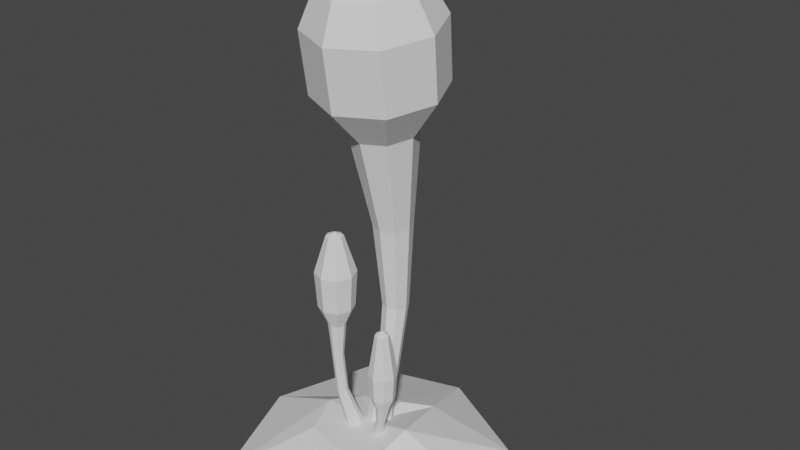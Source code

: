 # Source: blend.blend  (saved by Blender 2.91.10; exported with 4.5.12 LTS)
import bpy
from mathutils import Matrix  # noqa: F401  (used for matrix-valued properties, if any)

bpy.ops.wm.read_factory_settings(use_empty=True)
scene = bpy.context.scene
scene.name = 'Scene'

# ---- collections
col_x = bpy.data.collections.new('гриб'); scene.collection.children.link(col_x)

# ---- materials (node trees are filled in below, after node groups)
mat_x = bpy.data.materials.new('общий_материал')

# ---- material node trees

# ---- world
world_world = bpy.data.worlds.new('World'); scene.world = world_world
world_world.use_nodes = True; world_world.node_tree.nodes.clear()
_N = world_world.node_tree.nodes; _L = world_world.node_tree.links
n0 = _N.new('ShaderNodeOutputWorld'); n0.name = 'World Output'; n0.location = (300, 300)
n1 = _N.new('ShaderNodeBackground'); n1.name = 'Background'; n1.location = (10, 300)
n1.inputs[0].default_value = (0.05088, 0.05088, 0.05088, 1.0)
_L.new(n1.outputs[0], n0.inputs[0])
n0.is_active_output = True
world_world.color = (0.05088, 0.05088, 0.05088)
world_world.use_sun_shadow = False
world_world.sun_shadow_jitter_overblur = 0.0

# ---- meshes
me_cube_002 = bpy.data.meshes.new('Cube.002')
me_cube_002.from_pydata([(-3.917e-08, 0.1909, 1.253), (-3.615e-08, 0.1853, 0.8816), (0.01217, 0.5074, -0.01851), (0.01918, 0.1369, 0.1229), (0.3997, 0.3053, -0.01851), (0.1111, 0.215, 0.1014), (0.4483, 0.03962, -0.01852), (0.1707, -0.02577, 0.1631), (0.3148, -0.342, -0.01852), (0.1476, -0.1491, 0.1105), (0.01519, -0.5156, -0.01851), (-0.0009487, -0.2062, 0.1022), (-0.3303, -0.4417, -0.01851), (-0.1495, -0.1586, 0.09882), (-0.5003, 0.001246, -0.01851), (-0.2097, -0.0108, 0.1104), (-0.3676, 0.3878, -0.01851), (-0.1498, 0.1088, 0.08748), (0.05055, 0.1644, 0.8803), (0.08594, 0.1555, 1.249), (0.07149, 0.1139, 0.8772), (0.1215, 0.07014, 1.239), (0.05055, 0.06348, 0.874), (0.08594, -0.01522, 1.229), (-4.239e-08, 0.04258, 0.8728), (-4.978e-08, -0.05058, 1.225), (-0.05055, 0.06348, 0.874), (-0.08594, -0.01522, 1.229), (-0.07149, 0.1139, 0.8772), (-0.1215, 0.07014, 1.239), (-0.05055, 0.1644, 0.8803), (-0.08594, 0.1555, 1.249), (-0.168, -0.1403, 1.591), (-7.481e-08, -0.2094, 1.583), (0.2376, 0.02656, 1.61), (0.168, 0.1934, 1.63), (0.168, -0.1403, 1.591), (-5.406e-08, 0.2625, 1.638), (-0.2376, 0.02656, 1.61), (-0.168, 0.1934, 1.63), (-0.08141, -0.07664, 1.791), (-6.43e-08, -0.1101, 1.787), (0.1151, 0.004216, 1.801), (0.08141, 0.08508, 1.81), (0.08141, -0.07664, 1.791), (-5.425e-08, 0.1186, 1.814), (-0.1151, 0.004216, 1.801), (-0.08141, 0.08508, 1.81), (-5.345e-08, -0.0008953, 1.844), (-0.04799, 0.1263, 0.5524), (-0.03394, 0.09241, 0.5524), (-4.344e-08, 0.07835, 0.5524), (0.03394, 0.09241, 0.5524), (0.04799, 0.1263, 0.5524), (0.03394, 0.1603, 0.5524), (-3.926e-08, 0.1743, 0.5524), (-0.03394, 0.1603, 0.5524), (-0.03806, 0.08123, 0.279), (-0.02691, 0.05541, 0.2866), (-4.39e-08, 0.04472, 0.2897), (0.02691, 0.05541, 0.2866), (0.03806, 0.08123, 0.279), (0.02691, 0.1071, 0.2714), (-4.059e-08, 0.1178, 0.2682), (-0.02691, 0.1071, 0.2714), (-0.05551, 0.02485, 0.06019), (-0.03958, -0.005406, 0.08392), (-0.001128, -0.01794, 0.09375), (0.03732, -0.005406, 0.08392), (0.05325, 0.02485, 0.06019), (0.03732, 0.0551, 0.03646), (-0.001128, 0.06763, 0.02663), (-0.03958, 0.0551, 0.03646), (0.08073, -0.07353, 0.2624), (0.08859, -0.09251, 0.2624), (0.1076, -0.1004, 0.2624), (0.1265, -0.09251, 0.2624), (0.1344, -0.07353, 0.2624), (0.1265, -0.05455, 0.2624), (0.1076, -0.04669, 0.2624), (0.08859, -0.05455, 0.2624), (0.0731, -0.06313, 0.1856), (0.07737, -0.07441, 0.1826), (0.08831, -0.07895, 0.1789), (0.0995, -0.07409, 0.1765), (0.1044, -0.06268, 0.177), (0.1001, -0.0514, 0.18), (0.08918, -0.04686, 0.1837), (0.07799, -0.05172, 0.1861), (0.06234, -0.07353, 0.3057), (0.07559, -0.1055, 0.3057), (0.1076, -0.1188, 0.3057), (0.1395, -0.1055, 0.3057), (0.1528, -0.07353, 0.3057), (0.1395, -0.04155, 0.3057), (0.1076, -0.0283, 0.3057), (0.07559, -0.04155, 0.3057), (0.05626, -0.07353, 0.3994), (0.07129, -0.1098, 0.3994), (0.1076, -0.1248, 0.3994), (0.1439, -0.1098, 0.3994), (0.1589, -0.07353, 0.3994), (0.1439, -0.03725, 0.3994), (0.1076, -0.02222, 0.3994), (0.07129, -0.03725, 0.3994), (0.08185, -0.07353, 0.5601), (0.08938, -0.09172, 0.5601), (0.1076, -0.09925, 0.5601), (0.1258, -0.09172, 0.5601), (0.1333, -0.07353, 0.5601), (0.1258, -0.05534, 0.5601), (0.1076, -0.04781, 0.5601), (0.08938, -0.05534, 0.5601), (0.1076, -0.07353, 0.5771), (-0.09159, -0.05127, 0.5336), (-0.06868, -0.06076, 0.5336), (-0.0592, -0.08366, 0.5336), (-0.06868, -0.1066, 0.5336), (-0.09159, -0.1161, 0.5336), (-0.1145, -0.1066, 0.5336), (-0.124, -0.08366, 0.5336), (-0.1145, -0.06076, 0.5336), (-0.1128, -0.08366, 0.4072), (-0.1066, -0.09868, 0.4072), (-0.09159, -0.1049, 0.4072), (-0.07658, -0.09868, 0.4072), (-0.07036, -0.08366, 0.4072), (-0.07658, -0.06865, 0.4072), (-0.09159, -0.06243, 0.4072), (-0.1066, -0.06865, 0.4072), (-0.1571, -0.08366, 0.6051), (-0.1379, -0.13, 0.6051), (-0.09159, -0.1491, 0.6051), (-0.04529, -0.13, 0.6051), (-0.02611, -0.08366, 0.6051), (-0.04529, -0.03736, 0.6051), (-0.09159, -0.01818, 0.6051), (-0.1379, -0.03736, 0.6051), (-0.1659, -0.08366, 0.7406), (-0.1441, -0.1362, 0.7406), (-0.09159, -0.158, 0.7406), (-0.03906, -0.1362, 0.7406), (-0.0173, -0.08366, 0.7406), (-0.03906, -0.03113, 0.7406), (-0.09159, -0.009373, 0.7406), (-0.1441, -0.03113, 0.7406), (-0.1226, -0.08366, 0.8793), (-0.1135, -0.1056, 0.8793), (-0.09159, -0.1147, 0.8793), (-0.06964, -0.1056, 0.8793), (-0.06055, -0.08366, 0.8793), (-0.06964, -0.06171, 0.8793), (-0.09159, -0.05262, 0.8793), (-0.1135, -0.06171, 0.8793), (-0.09159, -0.08366, 0.8931), (-0.1089, -0.06918, 0.2448), (-0.1027, -0.08407, 0.2429), (-0.0877, -0.0903, 0.2426), (-0.0727, -0.08423, 0.2442), (-0.0665, -0.0694, 0.2466), (-0.07273, -0.05452, 0.2486), (-0.08774, -0.04829, 0.2488), (-0.1027, -0.05436, 0.2473), (-0.08378, -0.03564, 0.07407), (-0.07336, -0.06049, 0.07118), (-0.04851, -0.07116, 0.0729), (-0.0238, -0.06141, 0.07823), (-0.01369, -0.03696, 0.08405), (-0.02411, -0.01211, 0.08694), (-0.04896, -0.001436, 0.08522), (-0.07367, -0.01118, 0.07989), (0.02608, -0.04189, 0.09977), (0.03228, -0.0597, 0.09312), (0.04907, -0.0666, 0.08473), (0.06661, -0.05854, 0.0795), (0.07463, -0.04025, 0.08051), (0.06842, -0.02244, 0.08716), (0.05164, -0.01554, 0.09555), (0.03409, -0.0236, 0.1008), (-0.007658, -0.01123, 0.1073), (0.1262, -0.1126, 1.714), (0.1784, 0.01271, 1.728), (0.1262, 0.138, 1.743), (-0.1784, 0.01271, 1.728), (-0.1262, -0.1126, 1.714), (-5.336e-08, 0.1899, 1.749), (-0.1262, 0.138, 1.743), (-6.895e-08, -0.1645, 1.708), (-0.2315, 0.05289, 1.386), (-0.1637, 0.2154, 1.405), (0.2315, 0.05289, 1.386), (0.1637, -0.1097, 1.367), (-6.765e-08, -0.177, 1.359), (-4.745e-08, 0.2828, 1.413), (-0.1637, -0.1097, 1.367), (0.1637, 0.2154, 1.405)], [], [(193, 189, 39, 37), (189, 188, 38, 39), (2, 3, 5, 4), (194, 192, 33, 32), (26, 27, 29, 28), (4, 5, 7, 6), (191, 190, 34, 36), (24, 25, 27, 26), (6, 7, 9, 8), (185, 186, 47, 45), (22, 23, 25, 24), (8, 9, 11, 10), (1, 18, 54, 55), (20, 21, 23, 22), (10, 11, 13, 12), (30, 31, 0, 1), (18, 19, 21, 20), (12, 13, 15, 14), (7, 5, 179), (1, 0, 19, 18), (14, 15, 17, 16), (192, 191, 36, 33), (28, 29, 31, 30), (16, 17, 3, 2), (30, 1, 55, 56), (190, 195, 35, 34), (188, 194, 32, 38), (195, 193, 37, 35), (44, 42, 48), (183, 184, 40, 46), (182, 185, 45, 43), (181, 182, 43, 42), (186, 183, 46, 47), (180, 181, 42, 44), (187, 180, 44, 41), (184, 187, 41, 40), (18, 20, 53, 54), (41, 44, 48), (40, 41, 48), (45, 47, 48), (46, 40, 48), (43, 45, 48), (42, 43, 48), (47, 46, 48), (24, 26, 50, 51), (28, 30, 56, 49), (22, 24, 51, 52), (20, 22, 52, 53), (26, 28, 49, 50), (51, 50, 58, 59), (52, 51, 59, 60), (50, 49, 57, 58), (56, 55, 63, 64), (53, 52, 60, 61), (54, 53, 61, 62), (55, 54, 62, 63), (49, 56, 64, 57), (59, 58, 66, 67), (60, 59, 67, 68), (57, 64, 72, 65), (63, 62, 70, 71), (61, 60, 68, 69), (62, 61, 69, 70), (64, 63, 71, 72), (58, 57, 65, 66), (75, 74, 82, 83), (76, 75, 83, 84), (73, 80, 88, 81), (79, 78, 86, 87), (77, 76, 84, 85), (78, 77, 85, 86), (80, 79, 87, 88), (74, 73, 81, 82), (76, 77, 93, 92), (77, 78, 94, 93), (79, 80, 96, 95), (73, 74, 90, 89), (74, 75, 91, 90), (75, 76, 92, 91), (80, 73, 89, 96), (78, 79, 95, 94), (92, 93, 101, 100), (93, 94, 102, 101), (95, 96, 104, 103), (89, 90, 98, 97), (90, 91, 99, 98), (91, 92, 100, 99), (96, 89, 97, 104), (94, 95, 103, 102), (104, 97, 105, 112), (102, 103, 111, 110), (100, 101, 109, 108), (101, 102, 110, 109), (103, 104, 112, 111), (97, 98, 106, 105), (98, 99, 107, 106), (99, 100, 108, 107), (106, 107, 113), (107, 108, 113), (112, 105, 113), (110, 111, 113), (108, 109, 113), (109, 110, 113), (111, 112, 113), (105, 106, 113), (118, 119, 123, 124), (117, 118, 124, 125), (120, 121, 129, 122), (114, 115, 127, 128), (116, 117, 125, 126), (115, 116, 126, 127), (121, 114, 128, 129), (119, 120, 122, 123), (117, 116, 134, 133), (116, 115, 135, 134), (114, 121, 137, 136), (120, 119, 131, 130), (119, 118, 132, 131), (118, 117, 133, 132), (121, 120, 130, 137), (115, 114, 136, 135), (133, 134, 142, 141), (134, 135, 143, 142), (136, 137, 145, 144), (130, 131, 139, 138), (131, 132, 140, 139), (132, 133, 141, 140), (137, 130, 138, 145), (135, 136, 144, 143), (145, 138, 146, 153), (143, 144, 152, 151), (141, 142, 150, 149), (142, 143, 151, 150), (144, 145, 153, 152), (138, 139, 147, 146), (139, 140, 148, 147), (140, 141, 149, 148), (147, 148, 154), (148, 149, 154), (153, 146, 154), (151, 152, 154), (149, 150, 154), (150, 151, 154), (152, 153, 154), (146, 147, 154), (129, 128, 161, 162), (126, 125, 158, 159), (127, 126, 159, 160), (128, 127, 160, 161), (122, 129, 162, 155), (125, 124, 157, 158), (124, 123, 156, 157), (123, 122, 155, 156), (162, 161, 169, 170), (160, 159, 167, 168), (161, 160, 168, 169), (155, 162, 170, 163), (158, 157, 165, 166), (157, 156, 164, 165), (159, 158, 166, 167), (156, 155, 163, 164), (82, 81, 171, 172), (83, 82, 172, 173), (84, 83, 173, 174), (81, 88, 178, 171), (87, 86, 176, 177), (85, 84, 174, 175), (86, 85, 175, 176), (88, 87, 177, 178), (35, 37, 185, 182), (15, 13, 179), (5, 3, 179), (9, 7, 179), (17, 15, 179), (11, 9, 179), (3, 17, 179), (13, 11, 179), (34, 35, 182, 181), (39, 38, 183, 186), (36, 34, 181, 180), (33, 36, 180, 187), (32, 33, 187, 184), (38, 32, 184, 183), (37, 39, 186, 185), (19, 0, 193, 195), (29, 27, 194, 188), (21, 19, 195, 190), (25, 23, 191, 192), (23, 21, 190, 191), (27, 25, 192, 194), (31, 29, 188, 189), (0, 31, 189, 193)])
_uv = me_cube_002.uv_layers.new(name='UVMap')
_uv.uv.foreach_set('vector', [0.7763, 0.7821, 0.837, 0.7821, 0.837, 0.8429, 0.7763, 0.8429, 0.7763, 0.7821, 0.837, 0.7821, 0.837, 0.8429, 0.7763, 0.8429, 0.288, 0.7841, 0.3487, 0.7841, 0.3487, 0.8448, 0.288, 0.8448, 0.7763, 0.7821, 0.837, 0.7821, 0.837, 0.8429, 0.7763, 0.8429, 0.663, 0.4052, 0.7237, 0.4052, 0.7237, 0.4659, 0.663, 0.4659, 0.288, 0.7841, 0.3487, 0.7841, 0.3487, 0.8448, 0.288, 0.8448, 0.7763, 0.7821, 0.837, 0.7821, 0.837, 0.8429, 0.7763, 0.8429, 0.663, 0.4052, 0.7237, 0.4052, 0.7237, 0.4659, 0.663, 0.4659, 0.288, 0.7841, 0.3487, 0.7841, 0.3487, 0.8448, 0.288, 0.8448, 0.7763, 0.7821, 0.837, 0.7821, 0.837, 0.8429, 0.7763, 0.8429, 0.663, 0.4052, 0.7237, 0.4052, 0.7237, 0.4659, 0.663, 0.4659, 0.288, 0.7841, 0.3487, 0.7841, 0.3487, 0.8448, 0.288, 0.8448, 0.663, 0.4052, 0.7237, 0.4052, 0.7237, 0.4659, 0.663, 0.4659, 0.663, 0.4052, 0.7237, 0.4052, 0.7237, 0.4659, 0.663, 0.4659, 0.288, 0.7841, 0.3487, 0.7841, 0.3487, 0.8448, 0.288, 0.8448, 0.663, 0.4052, 0.7237, 0.4052, 0.7237, 0.4659, 0.663, 0.4659, 0.663, 0.4052, 0.7237, 0.4052, 0.7237, 0.4659, 0.663, 0.4659, 0.288, 0.7841, 0.3487, 0.7841, 0.3487, 0.8448, 0.288, 0.8448, 0.288, 0.7841, 0.3487, 0.7841, 0.3487, 0.8448, 0.663, 0.4052, 0.7237, 0.4052, 0.7237, 0.4659, 0.663, 0.4659, 0.288, 0.7841, 0.3487, 0.7841, 0.3487, 0.8448, 0.288, 0.8448, 0.7763, 0.7821, 0.837, 0.7821, 0.837, 0.8429, 0.7763, 0.8429, 0.663, 0.4052, 0.7237, 0.4052, 0.7237, 0.4659, 0.663, 0.4659, 0.288, 0.7841, 0.3487, 0.7841, 0.3487, 0.8448, 0.288, 0.8448, 0.663, 0.4052, 0.7237, 0.4052, 0.7237, 0.4659, 0.663, 0.4659, 0.7763, 0.7821, 0.837, 0.7821, 0.837, 0.8429, 0.7763, 0.8429, 0.7763, 0.7821, 0.837, 0.7821, 0.837, 0.8429, 0.7763, 0.8429, 0.7763, 0.7821, 0.837, 0.7821, 0.837, 0.8429, 0.7763, 0.8429, 0.7763, 0.7821, 0.837, 0.7821, 0.837, 0.8429, 0.7763, 0.7821, 0.837, 0.7821, 0.837, 0.8429, 0.7763, 0.8429, 0.7763, 0.7821, 0.837, 0.7821, 0.837, 0.8429, 0.7763, 0.8429, 0.7763, 0.7821, 0.837, 0.7821, 0.837, 0.8429, 0.7763, 0.8429, 0.7763, 0.7821, 0.837, 0.7821, 0.837, 0.8429, 0.7763, 0.8429, 0.7763, 0.7821, 0.837, 0.7821, 0.837, 0.8429, 0.7763, 0.8429, 0.7763, 0.7821, 0.837, 0.7821, 0.837, 0.8429, 0.7763, 0.8429, 0.7763, 0.7821, 0.837, 0.7821, 0.837, 0.8429, 0.7763, 0.8429, 0.663, 0.4052, 0.7237, 0.4052, 0.7237, 0.4659, 0.663, 0.4659, 0.7763, 0.7821, 0.837, 0.7821, 0.837, 0.8429, 0.7763, 0.7821, 0.837, 0.7821, 0.837, 0.8429, 0.7763, 0.7821, 0.837, 0.7821, 0.837, 0.8429, 0.7763, 0.7821, 0.837, 0.7821, 0.837, 0.8429, 0.7763, 0.7821, 0.837, 0.7821, 0.837, 0.8429, 0.7763, 0.7821, 0.837, 0.7821, 0.837, 0.8429, 0.7763, 0.7821, 0.837, 0.7821, 0.837, 0.8429, 0.663, 0.4052, 0.7237, 0.4052, 0.7237, 0.4659, 0.663, 0.4659, 0.663, 0.4052, 0.7237, 0.4052, 0.7237, 0.4659, 0.663, 0.4659, 0.663, 0.4052, 0.7237, 0.4052, 0.7237, 0.4659, 0.663, 0.4659, 0.663, 0.4052, 0.7237, 0.4052, 0.7237, 0.4659, 0.663, 0.4659, 0.663, 0.4052, 0.7237, 0.4052, 0.7237, 0.4659, 0.663, 0.4659, 0.663, 0.4052, 0.7237, 0.4052, 0.7237, 0.4659, 0.663, 0.4659, 0.663, 0.4052, 0.7237, 0.4052, 0.7237, 0.4659, 0.663, 0.4659, 0.663, 0.4052, 0.7237, 0.4052, 0.7237, 0.4659, 0.663, 0.4659, 0.663, 0.4052, 0.7237, 0.4052, 0.7237, 0.4659, 0.663, 0.4659, 0.663, 0.4052, 0.7237, 0.4052, 0.7237, 0.4659, 0.663, 0.4659, 0.663, 0.4052, 0.7237, 0.4052, 0.7237, 0.4659, 0.663, 0.4659, 0.663, 0.4052, 0.7237, 0.4052, 0.7237, 0.4659, 0.663, 0.4659, 0.663, 0.4052, 0.7237, 0.4052, 0.7237, 0.4659, 0.663, 0.4659, 0.663, 0.4052, 0.7237, 0.4052, 0.7237, 0.4659, 0.663, 0.4659, 0.663, 0.4052, 0.7237, 0.4052, 0.7237, 0.4659, 0.663, 0.4659, 0.663, 0.4052, 0.7237, 0.4052, 0.7237, 0.4659, 0.663, 0.4659, 0.663, 0.4052, 0.7237, 0.4052, 0.7237, 0.4659, 0.663, 0.4659, 0.663, 0.4052, 0.7237, 0.4052, 0.7237, 0.4659, 0.663, 0.4659, 0.663, 0.4052, 0.7237, 0.4052, 0.7237, 0.4659, 0.663, 0.4659, 0.663, 0.4052, 0.7237, 0.4052, 0.7237, 0.4659, 0.663, 0.4659, 0.663, 0.4052, 0.7237, 0.4052, 0.7237, 0.4659, 0.663, 0.4659, 0.663, 0.4052, 0.7237, 0.4052, 0.7237, 0.4659, 0.663, 0.4659, 0.663, 0.4052, 0.7237, 0.4052, 0.7237, 0.4659, 0.663, 0.4659, 0.663, 0.4052, 0.7237, 0.4052, 0.7237, 0.4659, 0.663, 0.4659, 0.663, 0.4052, 0.7237, 0.4052, 0.7237, 0.4659, 0.663, 0.4659, 0.663, 0.4052, 0.7237, 0.4052, 0.7237, 0.4659, 0.663, 0.4659, 0.663, 0.4052, 0.7237, 0.4052, 0.7237, 0.4659, 0.663, 0.4659, 0.663, 0.4052, 0.7237, 0.4052, 0.7237, 0.4659, 0.663, 0.4659, 0.663, 0.4052, 0.7237, 0.4052, 0.7237, 0.4659, 0.663, 0.4659, 0.536, 0.9052, 0.5968, 0.9052, 0.5968, 0.9659, 0.536, 0.9659, 0.536, 0.9052, 0.5968, 0.9052, 0.5968, 0.9659, 0.536, 0.9659, 0.536, 0.9052, 0.5968, 0.9052, 0.5968, 0.9659, 0.536, 0.9659, 0.536, 0.9052, 0.5968, 0.9052, 0.5968, 0.9659, 0.536, 0.9659, 0.536, 0.9052, 0.5968, 0.9052, 0.5968, 0.9659, 0.536, 0.9659, 0.536, 0.9052, 0.5968, 0.9052, 0.5968, 0.9659, 0.536, 0.9659, 0.536, 0.9052, 0.5968, 0.9052, 0.5968, 0.9659, 0.536, 0.9659, 0.536, 0.9052, 0.5968, 0.9052, 0.5968, 0.9659, 0.536, 0.9659, 0.536, 0.9052, 0.5968, 0.9052, 0.5968, 0.9659, 0.536, 0.9659, 0.536, 0.9052, 0.5968, 0.9052, 0.5968, 0.9659, 0.536, 0.9659, 0.536, 0.9052, 0.5968, 0.9052, 0.5968, 0.9659, 0.536, 0.9659, 0.536, 0.9052, 0.5968, 0.9052, 0.5968, 0.9659, 0.536, 0.9659, 0.536, 0.9052, 0.5968, 0.9052, 0.5968, 0.9659, 0.536, 0.9659, 0.536, 0.9052, 0.5968, 0.9052, 0.5968, 0.9659, 0.536, 0.9659, 0.536, 0.9052, 0.5968, 0.9052, 0.5968, 0.9659, 0.536, 0.9659, 0.536, 0.9052, 0.5968, 0.9052, 0.5968, 0.9659, 0.536, 0.9659, 0.536, 0.9052, 0.5968, 0.9052, 0.5968, 0.9659, 0.536, 0.9659, 0.536, 0.9052, 0.5968, 0.9052, 0.5968, 0.9659, 0.536, 0.9659, 0.536, 0.9052, 0.5968, 0.9052, 0.5968, 0.9659, 0.536, 0.9659, 0.536, 0.9052, 0.5968, 0.9052, 0.5968, 0.9659, 0.536, 0.9659, 0.536, 0.9052, 0.5968, 0.9052, 0.5968, 0.9659, 0.536, 0.9659, 0.536, 0.9052, 0.5968, 0.9052, 0.5968, 0.9659, 0.536, 0.9659, 0.536, 0.9052, 0.5968, 0.9052, 0.5968, 0.9659, 0.536, 0.9659, 0.536, 0.9052, 0.5968, 0.9052, 0.5968, 0.9659, 0.536, 0.9659, 0.536, 0.9052, 0.5968, 0.9052, 0.5968, 0.9659, 0.536, 0.9052, 0.5968, 0.9052, 0.5968, 0.9659, 0.536, 0.9052, 0.5968, 0.9052, 0.5968, 0.9659, 0.536, 0.9052, 0.5968, 0.9052, 0.5968, 0.9659, 0.536, 0.9052, 0.5968, 0.9052, 0.5968, 0.9659, 0.536, 0.9052, 0.5968, 0.9052, 0.5968, 0.9659, 0.536, 0.9052, 0.5968, 0.9052, 0.5968, 0.9659, 0.536, 0.9052, 0.5968, 0.9052, 0.5968, 0.9659, 0.663, 0.4052, 0.7237, 0.4052, 0.7237, 0.4659, 0.663, 0.4659, 0.663, 0.4052, 0.7237, 0.4052, 0.7237, 0.4659, 0.663, 0.4659, 0.663, 0.4052, 0.7237, 0.4052, 0.7237, 0.4659, 0.663, 0.4659, 0.663, 0.4052, 0.7237, 0.4052, 0.7237, 0.4659, 0.663, 0.4659, 0.663, 0.4052, 0.7237, 0.4052, 0.7237, 0.4659, 0.663, 0.4659, 0.663, 0.4052, 0.7237, 0.4052, 0.7237, 0.4659, 0.663, 0.4659, 0.663, 0.4052, 0.7237, 0.4052, 0.7237, 0.4659, 0.663, 0.4659, 0.663, 0.4052, 0.7237, 0.4052, 0.7237, 0.4659, 0.663, 0.4659, 0.5302, 0.9052, 0.5909, 0.9052, 0.5909, 0.9659, 0.5302, 0.9659, 0.5302, 0.9052, 0.5909, 0.9052, 0.5909, 0.9659, 0.5302, 0.9659, 0.5302, 0.9052, 0.5909, 0.9052, 0.5909, 0.9659, 0.5302, 0.9659, 0.5302, 0.9052, 0.5909, 0.9052, 0.5909, 0.9659, 0.5302, 0.9659, 0.5302, 0.9052, 0.5909, 0.9052, 0.5909, 0.9659, 0.5302, 0.9659, 0.5302, 0.9052, 0.5909, 0.9052, 0.5909, 0.9659, 0.5302, 0.9659, 0.5302, 0.9052, 0.5909, 0.9052, 0.5909, 0.9659, 0.5302, 0.9659, 0.5302, 0.9052, 0.5909, 0.9052, 0.5909, 0.9659, 0.5302, 0.9659, 0.5302, 0.9052, 0.5909, 0.9052, 0.5909, 0.9659, 0.5302, 0.9659, 0.5302, 0.9052, 0.5909, 0.9052, 0.5909, 0.9659, 0.5302, 0.9659, 0.5302, 0.9052, 0.5909, 0.9052, 0.5909, 0.9659, 0.5302, 0.9659, 0.5302, 0.9052, 0.5909, 0.9052, 0.5909, 0.9659, 0.5302, 0.9659, 0.5302, 0.9052, 0.5909, 0.9052, 0.5909, 0.9659, 0.5302, 0.9659, 0.5302, 0.9052, 0.5909, 0.9052, 0.5909, 0.9659, 0.5302, 0.9659, 0.5302, 0.9052, 0.5909, 0.9052, 0.5909, 0.9659, 0.5302, 0.9659, 0.5302, 0.9052, 0.5909, 0.9052, 0.5909, 0.9659, 0.5302, 0.9659, 0.5302, 0.9052, 0.5909, 0.9052, 0.5909, 0.9659, 0.5302, 0.9659, 0.5302, 0.9052, 0.5909, 0.9052, 0.5909, 0.9659, 0.5302, 0.9659, 0.5302, 0.9052, 0.5909, 0.9052, 0.5909, 0.9659, 0.5302, 0.9659, 0.5302, 0.9052, 0.5909, 0.9052, 0.5909, 0.9659, 0.5302, 0.9659, 0.5302, 0.9052, 0.5909, 0.9052, 0.5909, 0.9659, 0.5302, 0.9659, 0.5302, 0.9052, 0.5909, 0.9052, 0.5909, 0.9659, 0.5302, 0.9659, 0.5302, 0.9052, 0.5909, 0.9052, 0.5909, 0.9659, 0.5302, 0.9659, 0.5302, 0.9052, 0.5909, 0.9052, 0.5909, 0.9659, 0.5302, 0.9659, 0.5302, 0.9052, 0.5909, 0.9052, 0.5909, 0.9659, 0.5302, 0.9052, 0.5909, 0.9052, 0.5909, 0.9659, 0.5302, 0.9052, 0.5909, 0.9052, 0.5909, 0.9659, 0.5302, 0.9052, 0.5909, 0.9052, 0.5909, 0.9659, 0.5302, 0.9052, 0.5909, 0.9052, 0.5909, 0.9659, 0.5302, 0.9052, 0.5909, 0.9052, 0.5909, 0.9659, 0.5302, 0.9052, 0.5909, 0.9052, 0.5909, 0.9659, 0.5302, 0.9052, 0.5909, 0.9052, 0.5909, 0.9659, 0.663, 0.4052, 0.7237, 0.4052, 0.7237, 0.4659, 0.663, 0.4659, 0.663, 0.4052, 0.7237, 0.4052, 0.7237, 0.4659, 0.663, 0.4659, 0.663, 0.4052, 0.7237, 0.4052, 0.7237, 0.4659, 0.663, 0.4659, 0.663, 0.4052, 0.7237, 0.4052, 0.7237, 0.4659, 0.663, 0.4659, 0.663, 0.4052, 0.7237, 0.4052, 0.7237, 0.4659, 0.663, 0.4659, 0.663, 0.4052, 0.7237, 0.4052, 0.7237, 0.4659, 0.663, 0.4659, 0.663, 0.4052, 0.7237, 0.4052, 0.7237, 0.4659, 0.663, 0.4659, 0.663, 0.4052, 0.7237, 0.4052, 0.7237, 0.4659, 0.663, 0.4659, 0.663, 0.4052, 0.7237, 0.4052, 0.7237, 0.4659, 0.663, 0.4659, 0.663, 0.4052, 0.7237, 0.4052, 0.7237, 0.4659, 0.663, 0.4659, 0.663, 0.4052, 0.7237, 0.4052, 0.7237, 0.4659, 0.663, 0.4659, 0.663, 0.4052, 0.7237, 0.4052, 0.7237, 0.4659, 0.663, 0.4659, 0.663, 0.4052, 0.7237, 0.4052, 0.7237, 0.4659, 0.663, 0.4659, 0.663, 0.4052, 0.7237, 0.4052, 0.7237, 0.4659, 0.663, 0.4659, 0.663, 0.4052, 0.7237, 0.4052, 0.7237, 0.4659, 0.663, 0.4659, 0.663, 0.4052, 0.7237, 0.4052, 0.7237, 0.4659, 0.663, 0.4659, 0.663, 0.4052, 0.7237, 0.4052, 0.7237, 0.4659, 0.663, 0.4659, 0.663, 0.4052, 0.7237, 0.4052, 0.7237, 0.4659, 0.663, 0.4659, 0.663, 0.4052, 0.7237, 0.4052, 0.7237, 0.4659, 0.663, 0.4659, 0.663, 0.4052, 0.7237, 0.4052, 0.7237, 0.4659, 0.663, 0.4659, 0.663, 0.4052, 0.7237, 0.4052, 0.7237, 0.4659, 0.663, 0.4659, 0.663, 0.4052, 0.7237, 0.4052, 0.7237, 0.4659, 0.663, 0.4659, 0.663, 0.4052, 0.7237, 0.4052, 0.7237, 0.4659, 0.663, 0.4659, 0.663, 0.4052, 0.7237, 0.4052, 0.7237, 0.4659, 0.663, 0.4659, 0.7763, 0.7821, 0.837, 0.7821, 0.837, 0.8429, 0.7763, 0.8429, 0.288, 0.7841, 0.3487, 0.7841, 0.3487, 0.8448, 0.288, 0.7841, 0.3487, 0.7841, 0.3487, 0.8448, 0.288, 0.7841, 0.3487, 0.7841, 0.3487, 0.8448, 0.288, 0.7841, 0.3487, 0.7841, 0.3487, 0.8448, 0.288, 0.7841, 0.3487, 0.7841, 0.3487, 0.8448, 0.288, 0.7841, 0.3487, 0.7841, 0.3487, 0.8448, 0.288, 0.7841, 0.3487, 0.7841, 0.3487, 0.8448, 0.7763, 0.7821, 0.837, 0.7821, 0.837, 0.8429, 0.7763, 0.8429, 0.7763, 0.7821, 0.837, 0.7821, 0.837, 0.8429, 0.7763, 0.8429, 0.7763, 0.7821, 0.837, 0.7821, 0.837, 0.8429, 0.7763, 0.8429, 0.7763, 0.7821, 0.837, 0.7821, 0.837, 0.8429, 0.7763, 0.8429, 0.7763, 0.7821, 0.837, 0.7821, 0.837, 0.8429, 0.7763, 0.8429, 0.7763, 0.7821, 0.837, 0.7821, 0.837, 0.8429, 0.7763, 0.8429, 0.7763, 0.7821, 0.837, 0.7821, 0.837, 0.8429, 0.7763, 0.8429, 0.7763, 0.7821, 0.837, 0.7821, 0.837, 0.8429, 0.7763, 0.8429, 0.7763, 0.7821, 0.837, 0.7821, 0.837, 0.8429, 0.7763, 0.8429, 0.7763, 0.7821, 0.837, 0.7821, 0.837, 0.8429, 0.7763, 0.8429, 0.7763, 0.7821, 0.837, 0.7821, 0.837, 0.8429, 0.7763, 0.8429, 0.7763, 0.7821, 0.837, 0.7821, 0.837, 0.8429, 0.7763, 0.8429, 0.7763, 0.7821, 0.837, 0.7821, 0.837, 0.8429, 0.7763, 0.8429, 0.7763, 0.7821, 0.837, 0.7821, 0.837, 0.8429, 0.7763, 0.8429, 0.7763, 0.7821, 0.837, 0.7821, 0.837, 0.8429, 0.7763, 0.8429])
me_cube_002.materials.append(mat_x)
me_cube_002.use_remesh_fix_poles = True
me_cube_002.use_remesh_preserve_attributes = False
me_cube_002.use_mirror_vertex_groups = False
me_cube_002.update()
arm_armature = bpy.data.armatures.new('Armature')  # bones are not reproduced

# ---- objects
ob_x = bpy.data.objects.new('гриб', me_cube_002)
ob_armature = bpy.data.objects.new('Armature', arm_armature)

# ---- transforms, parenting, visibility, modifiers, constraints
ob_x.parent = ob_armature
ob_x.location = (0.0, 0.0, 0.0)
ob_x.lineart.crease_threshold = 0.0
_vg = ob_x.vertex_groups.new(name='Bone')
for _i, _w in zip([2, 3, 4, 5, 6, 7, 8, 9, 10, 11, 12, 13, 14, 15, 16, 17, 65, 66, 67, 68, 69, 70, 71, 72, 83, 84, 85, 86, 163, 164, 165, 166, 167, 168, 169, 170, 171, 172, 173, 174, 175, 176, 177, 178, 179], [1.0, 1.0, 1.0, 1.0, 1.0, 1.0, 1.0, 1.0, 1.0, 1.0, 1.0, 1.0, 1.0, 1.0, 1.0, 1.0, 0.9991, 0.9893, 0.9983, 1.0, 0.9805, 0.9992, 1.0, 0.9987, 0.01676, 0.07959, 0.09825, 0.08316, 0.9997, 1.0, 0.9996, 1.0, 1.0, 0.9958, 1.0, 1.0, 1.0, 0.9995, 0.9999, 1.0, 0.9974, 0.9999, 0.9923, 0.9987, 1.0]): _vg.add([_i], _w, 'REPLACE')
_vg = ob_x.vertex_groups.new(name='Bone.001')
for _i, _w in zip([0, 1, 7, 8, 9, 10, 11, 12, 13, 14, 15, 18, 19, 20, 21, 22, 23, 24, 25, 26, 27, 28, 29, 30, 31, 32, 33, 34, 35, 36, 37, 38, 39, 40, 41, 42, 43, 44, 45, 46, 47, 48, 49, 50, 51, 52, 53, 54, 55, 56, 57, 58, 59, 60, 61, 62, 63, 64, 65, 66, 67, 68, 69, 70, 71, 72, 73, 74, 75, 76, 77, 78, 79, 80, 81, 82, 83, 84, 85, 86, 87, 88, 89, 90, 91, 92, 93, 94, 95, 96, 97, 98, 99, 100, 101, 102, 103, 104, 105, 106, 107, 108, 109, 110, 111, 112, 113, 114, 115, 116, 117, 118, 119, 120, 121, 122, 123, 124, 125, 126, 127, 128, 129, 130, 131, 132, 133, 134, 135, 136, 137, 138, 139, 140, 141, 142, 143, 144, 145, 146, 147, 148, 149, 150, 151, 152, 153, 154, 155, 156, 157, 158, 159, 160, 161, 162, 163, 164, 165, 166, 167, 168, 169, 170, 171, 172, 173, 174, 175, 176, 177, 178, 179, 180, 181, 182, 183, 184, 185, 186, 187, 188, 189, 190, 191, 192, 193, 194, 195], [0.0, 0.0, 0.0, 0.0, 0.0, 0.0, 0.0, 0.0, 0.0, 0.0, 0.0, 0.0, 0.0, 0.0, 0.0, 0.0, 0.0, 0.0, 0.0, 0.0, 0.0, 0.0, 0.0, 0.0, 0.0, 0.0, 0.0, 0.0, 0.0, 0.0, 0.0, 0.0, 0.0, 0.0, 0.0, 0.0, 0.0, 0.0, 0.0, 0.0, 0.0, 0.0, 0.0, 0.0, 0.0, 0.0, 0.0, 0.0, 0.0, 0.0, 1.0, 0.9999, 1.0, 0.9999, 1.0, 0.9978, 0.9994, 0.9999, 0.9963, 0.9611, 0.9971, 0.987, 0.9571, 0.9733, 0.999, 0.9411, 0.0, 0.0, 0.0, 0.0, 0.0, 0.0, 0.0, 0.0, 0.0, 0.0, 0.0, 0.0, 0.0, 0.0, 0.0, 0.0, 0.0, 0.0, 0.0, 0.0, 0.0, 0.0, 0.0, 0.0, 0.0, 0.0, 0.0, 0.0, 0.0, 0.0, 0.0, 0.0, 0.0, 0.0, 0.0, 0.0, 0.0, 0.0, 0.0, 0.0, 0.0, 0.0, 0.0, 0.0, 0.0, 0.0, 0.0, 0.0, 0.0, 0.0, 0.0, 0.0, 0.0, 0.0, 0.0, 0.0, 0.0, 0.0, 0.0, 0.0, 0.0, 0.0, 0.0, 0.0, 0.0, 0.0, 0.0, 0.0, 0.0, 0.0, 0.0, 0.0, 0.0, 0.0, 0.0, 0.0, 0.0, 0.0, 0.0, 0.0, 0.0, 0.0, 0.0, 0.0, 0.0, 0.0, 0.0, 0.0, 0.0, 0.0, 0.009964, 0.0, 0.0, 0.0, 0.01331, 0.0053, 8.543e-06, 0.0, 0.0, 0.0, 0.0, 0.0, 0.0, 0.0, 0.0, 0.0, 0.0004953, 0.0, 0.0, 0.0, 0.0, 0.0, 0.0, 0.0, 0.0, 0.0, 0.0, 0.0, 0.0, 0.0, 0.0, 0.0, 0.0]): _vg.add([_i], _w, 'REPLACE')
_vg = ob_x.vertex_groups.new(name='Bone.002')
for _i, _w in zip([49, 50, 51, 52, 53, 54, 55, 56, 57, 58, 59, 60, 61, 62, 63, 64, 73, 74, 79, 80], [0.9997, 0.9982, 0.9976, 1.0, 1.0, 1.0, 1.0, 1.0, 0.999, 0.9966, 0.9999, 1.0, 1.0, 0.9699, 1.0, 0.985, 0.0, 0.0, 0.0, 0.0]): _vg.add([_i], _w, 'REPLACE')
_vg = ob_x.vertex_groups.new(name='Bone.003')
for _i, _w in zip([1, 18, 20, 22, 24, 26, 28, 30, 49, 50, 51, 52, 53, 54, 55, 56], [1.0, 1.0, 0.9997, 1.0, 1.0, 1.0, 1.0, 1.0, 1.0, 0.9997, 0.9977, 0.993, 0.972, 0.9771, 0.976, 0.9999]): _vg.add([_i], _w, 'REPLACE')
_vg = ob_x.vertex_groups.new(name='Bone.004')
for _i, _w in zip([0, 1, 18, 19, 20, 21, 22, 23, 24, 25, 26, 27, 28, 29, 30, 31], [0.9976, 0.9924, 0.9959, 0.9994, 1.0, 1.0, 1.0, 0.9952, 0.9999, 0.9898, 0.9998, 0.9923, 0.9996, 0.9994, 0.9997, 1.0]): _vg.add([_i], _w, 'REPLACE')
_vg = ob_x.vertex_groups.new(name='Bone.005')
for _i, _w in zip([0, 19, 21, 23, 25, 27, 29, 31, 32, 33, 34, 35, 36, 37, 38, 39, 40, 41, 42, 43, 44, 45, 46, 47, 48, 180, 181, 182, 183, 184, 185, 186, 187, 188, 189, 190, 191, 192, 193, 194, 195], [1.0, 0.9999, 0.9911, 0.9998, 0.9998, 0.9999, 1.0, 0.9999, 0.9988, 0.9988, 0.9988, 0.9989, 0.9988, 0.9988, 0.9988, 0.9988, 0.9999, 0.9999, 0.9999, 0.9999, 0.9999, 0.9999, 0.9999, 0.9999, 1.0, 0.9996, 0.9996, 0.9996, 0.9996, 0.9996, 0.9996, 0.9996, 0.9996, 0.9946, 0.9946, 0.9946, 0.9946, 0.9946, 0.9946, 0.9946, 0.9946]): _vg.add([_i], _w, 'REPLACE')
_vg = ob_x.vertex_groups.new(name='Bone.006')
for _i, _w in zip([73, 74, 79, 80, 81, 82, 83, 84, 85, 86, 87, 88, 171, 172, 173, 174, 175, 176, 177, 178], [0.01841, 0.004679, 0.008529, 0.0172, 0.9914, 0.9906, 0.9904, 0.9904, 0.9899, 0.99, 0.9911, 0.9919, 0.8949, 0.9998, 0.9998, 0.9985, 0.9398, 0.987, 0.992, 0.9996]): _vg.add([_i], _w, 'REPLACE')
_vg = ob_x.vertex_groups.new(name='Bone.007')
for _i, _w in zip([73, 74, 75, 76, 77, 78, 79, 80, 81, 82, 83, 84, 85, 86, 87, 88], [0.9958, 0.9995, 1.0, 0.9999, 0.9958, 0.9974, 0.9984, 0.9533, 0.9506, 0.9991, 0.996, 0.9999, 1.0, 1.0, 0.9998, 0.996]): _vg.add([_i], _w, 'REPLACE')
_vg = ob_x.vertex_groups.new(name='Bone.008')
for _i, _w in zip([73, 74, 75, 76, 77, 78, 79, 80, 89, 90, 91, 92, 93, 94, 95, 96, 97, 98, 99, 100, 101, 102, 103, 104, 105, 106, 107, 108, 109, 110, 111, 112, 113], [0.9969, 0.9951, 0.9997, 0.9982, 0.998, 0.9998, 0.9955, 1.0, 0.9966, 0.9971, 0.9979, 0.9983, 0.9981, 0.9976, 0.997, 0.9966, 0.9998, 0.9999, 0.9999, 0.9999, 0.9999, 0.9999, 0.9998, 0.9998, 1.0, 1.0, 1.0, 1.0, 1.0, 1.0, 1.0, 1.0, 1.0]): _vg.add([_i], _w, 'REPLACE')
_vg = ob_x.vertex_groups.new(name='Bone.009')
for _i, _w in zip([15, 66, 155, 156, 157, 158, 159, 160, 161, 162, 163, 164, 165, 166, 167, 168, 169, 170], [0.0, 0.0, 0.994, 1.0, 0.9997, 1.0, 0.9996, 0.9982, 0.9991, 0.9992, 0.9716, 0.9999, 0.9931, 0.9786, 0.9882, 1.0, 1.0, 0.9718]): _vg.add([_i], _w, 'REPLACE')
_vg = ob_x.vertex_groups.new(name='Bone.010')
for _i, _w in zip([81, 82, 83, 87, 88, 122, 123, 124, 125, 126, 127, 128, 129, 155, 156, 157, 158, 159, 160, 161, 162], [0.0, 0.0, 0.0, 0.0, 0.0, 0.9918, 1.0, 0.9996, 1.0, 0.9882, 0.9901, 1.0, 0.9995, 0.9996, 1.0, 0.9972, 0.9992, 0.9878, 0.9702, 0.9958, 0.9999]): _vg.add([_i], _w, 'REPLACE')
_vg = ob_x.vertex_groups.new(name='Bone.011')
for _i, _w in zip([114, 115, 116, 117, 118, 119, 120, 121, 122, 123, 124, 125, 126, 127, 128, 129], [0.9997, 0.9999, 1.0, 1.0, 0.9948, 0.9902, 0.9844, 1.0, 1.0, 1.0, 0.9912, 0.9996, 1.0, 0.9998, 1.0, 1.0]): _vg.add([_i], _w, 'REPLACE')
_vg = ob_x.vertex_groups.new(name='Bone.012')
for _i, _w in zip([97, 98, 99, 100, 103, 104, 105, 106, 107, 108, 111, 112, 113, 114, 115, 116, 117, 118, 119, 120, 121, 130, 131, 132, 133, 134, 135, 136, 137, 138, 139, 140, 141, 142, 143, 144, 145, 146, 147, 148, 149, 150, 151, 152, 153, 154], [0.0, 0.0, 0.0, 0.0, 0.0, 0.0, 0.0, 0.0, 0.0, 0.0, 0.0, 0.0, 0.0, 1.0, 1.0, 0.9992, 0.9955, 1.0, 0.9995, 0.9995, 1.0, 0.9988, 0.9987, 0.9985, 0.9985, 0.9985, 0.9986, 0.9988, 0.9989, 0.9999, 0.9999, 0.9999, 0.9999, 0.9999, 0.9999, 0.9999, 0.9999, 1.0, 1.0, 1.0, 1.0, 1.0, 1.0, 1.0, 1.0, 1.0]): _vg.add([_i], _w, 'REPLACE')
_m = ob_x.modifiers.new('Armature', 'ARMATURE')
_m.object = ob_armature
ob_armature.location = (0.0, 0.0, 0.0)
ob_armature.show_in_front = True
ob_armature.lineart.crease_threshold = 0.0

# ---- collection membership
col_x.objects.link(ob_x)
col_x.objects.link(ob_armature)

# ---- scene / render settings (as saved in the file)
scene.frame_start = 0; scene.frame_end = 600; scene.frame_set(0)
scene.render.engine = 'BLENDER_EEVEE_NEXT'
scene.render.fps = 25
scene.cycles.use_denoising = False
scene.cycles.samples = 128
scene.cycles.sampling_pattern = 'TABULATED_SOBOL'
scene.cycles.use_adaptive_sampling = False
scene.cycles.use_light_tree = False
scene.view_settings.view_transform = 'Filmic'
bpy.context.view_layer.update()

# ---- added for rendering (the .blend has no active camera and no usable light): camera, sun
cam_auto = bpy.data.cameras.new('AutoCamera')
cam_auto.lens = 50.0
cam_auto.sensor_width = 36.0
cam_auto.clip_end = 1000.0
ob_auto_camera = bpy.data.objects.new('AutoCamera', cam_auto)
scene.collection.objects.link(ob_auto_camera)
ob_auto_camera.location = (2.19464, -2.48355, 2.61215)
ob_auto_camera.rotation_euler = (1.09748, -7.21219e-08, 0.694738)
scene.camera = ob_auto_camera
light_auto_sun = bpy.data.lights.new('AutoSun', 'SUN')
light_auto_sun.energy = 3.0
light_auto_sun.angle = 0.0523599
ob_auto_sun = bpy.data.objects.new('AutoSun', light_auto_sun)
scene.collection.objects.link(ob_auto_sun)
ob_auto_sun.rotation_euler = (0.872665, 0.174533, 0.523599)
bpy.context.view_layer.update()
